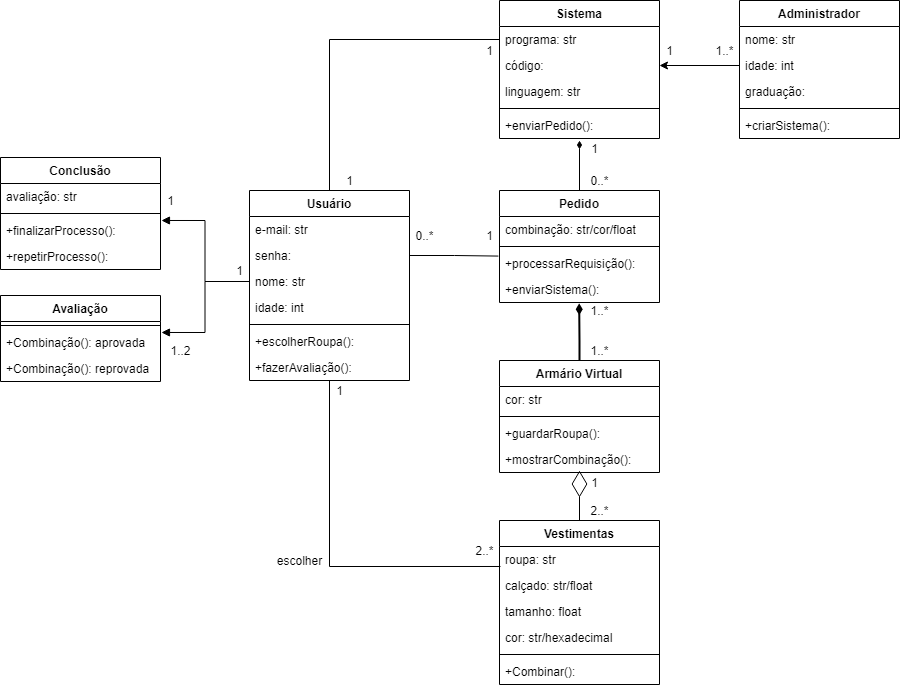

The diagram above was exported from draw.io. Its source (the exported page's mxGraphModel, read from the mxfile embedded in the PNG):
<mxGraphModel dx="526" dy="482" grid="1" gridSize="10" guides="1" tooltips="1" connect="1" arrows="1" fold="1" page="1" pageScale="1" pageWidth="827" pageHeight="1169" math="0" shadow="0">
  <root>
    <mxCell id="0" />
    <mxCell id="1" parent="0" />
    <mxCell id="FnVM5IFQbz1Ya71WKbpS-32" style="edgeStyle=orthogonalEdgeStyle;rounded=0;orthogonalLoop=1;jettySize=auto;html=1;entryX=0.006;entryY=0.769;entryDx=0;entryDy=0;entryPerimeter=0;endArrow=none;endFill=0;" parent="1" source="FnVM5IFQbz1Ya71WKbpS-1" target="FnVM5IFQbz1Ya71WKbpS-18" edge="1">
      <mxGeometry relative="1" as="geometry" />
    </mxCell>
    <mxCell id="FnVM5IFQbz1Ya71WKbpS-1" value="Usuário" style="swimlane;fontStyle=1;align=center;verticalAlign=top;childLayout=stackLayout;horizontal=1;startSize=26;horizontalStack=0;resizeParent=1;resizeParentMax=0;resizeLast=0;collapsible=1;marginBottom=0;" parent="1" vertex="1">
      <mxGeometry x="390" y="550" width="160" height="190" as="geometry" />
    </mxCell>
    <mxCell id="FnVM5IFQbz1Ya71WKbpS-2" value="e-mail: str" style="text;strokeColor=none;fillColor=none;align=left;verticalAlign=top;spacingLeft=4;spacingRight=4;overflow=hidden;rotatable=0;points=[[0,0.5],[1,0.5]];portConstraint=eastwest;" parent="FnVM5IFQbz1Ya71WKbpS-1" vertex="1">
      <mxGeometry y="26" width="160" height="26" as="geometry" />
    </mxCell>
    <mxCell id="FnVM5IFQbz1Ya71WKbpS-48" value="senha: " style="text;strokeColor=none;fillColor=none;align=left;verticalAlign=top;spacingLeft=4;spacingRight=4;overflow=hidden;rotatable=0;points=[[0,0.5],[1,0.5]];portConstraint=eastwest;" parent="FnVM5IFQbz1Ya71WKbpS-1" vertex="1">
      <mxGeometry y="52" width="160" height="26" as="geometry" />
    </mxCell>
    <mxCell id="FnVM5IFQbz1Ya71WKbpS-47" value="nome: str" style="text;strokeColor=none;fillColor=none;align=left;verticalAlign=top;spacingLeft=4;spacingRight=4;overflow=hidden;rotatable=0;points=[[0,0.5],[1,0.5]];portConstraint=eastwest;" parent="FnVM5IFQbz1Ya71WKbpS-1" vertex="1">
      <mxGeometry y="78" width="160" height="26" as="geometry" />
    </mxCell>
    <mxCell id="FnVM5IFQbz1Ya71WKbpS-49" value="idade: int" style="text;strokeColor=none;fillColor=none;align=left;verticalAlign=top;spacingLeft=4;spacingRight=4;overflow=hidden;rotatable=0;points=[[0,0.5],[1,0.5]];portConstraint=eastwest;" parent="FnVM5IFQbz1Ya71WKbpS-1" vertex="1">
      <mxGeometry y="104" width="160" height="26" as="geometry" />
    </mxCell>
    <mxCell id="FnVM5IFQbz1Ya71WKbpS-3" value="" style="line;strokeWidth=1;fillColor=none;align=left;verticalAlign=middle;spacingTop=-1;spacingLeft=3;spacingRight=3;rotatable=0;labelPosition=right;points=[];portConstraint=eastwest;" parent="FnVM5IFQbz1Ya71WKbpS-1" vertex="1">
      <mxGeometry y="130" width="160" height="8" as="geometry" />
    </mxCell>
    <mxCell id="FnVM5IFQbz1Ya71WKbpS-4" value="+escolherRoupa():&#10;" style="text;strokeColor=none;fillColor=none;align=left;verticalAlign=top;spacingLeft=4;spacingRight=4;overflow=hidden;rotatable=0;points=[[0,0.5],[1,0.5]];portConstraint=eastwest;" parent="FnVM5IFQbz1Ya71WKbpS-1" vertex="1">
      <mxGeometry y="138" width="160" height="26" as="geometry" />
    </mxCell>
    <mxCell id="FnVM5IFQbz1Ya71WKbpS-53" value="+fazerAvaliação():" style="text;strokeColor=none;fillColor=none;align=left;verticalAlign=top;spacingLeft=4;spacingRight=4;overflow=hidden;rotatable=0;points=[[0,0.5],[1,0.5]];portConstraint=eastwest;" parent="FnVM5IFQbz1Ya71WKbpS-1" vertex="1">
      <mxGeometry y="164" width="160" height="26" as="geometry" />
    </mxCell>
    <mxCell id="FnVM5IFQbz1Ya71WKbpS-5" value="Administrador" style="swimlane;fontStyle=1;align=center;verticalAlign=top;childLayout=stackLayout;horizontal=1;startSize=26;horizontalStack=0;resizeParent=1;resizeParentMax=0;resizeLast=0;collapsible=1;marginBottom=0;" parent="1" vertex="1">
      <mxGeometry x="880" y="360" width="160" height="138" as="geometry" />
    </mxCell>
    <mxCell id="FnVM5IFQbz1Ya71WKbpS-6" value="nome: str" style="text;strokeColor=none;fillColor=none;align=left;verticalAlign=top;spacingLeft=4;spacingRight=4;overflow=hidden;rotatable=0;points=[[0,0.5],[1,0.5]];portConstraint=eastwest;" parent="FnVM5IFQbz1Ya71WKbpS-5" vertex="1">
      <mxGeometry y="26" width="160" height="26" as="geometry" />
    </mxCell>
    <mxCell id="FnVM5IFQbz1Ya71WKbpS-56" value="idade: int" style="text;strokeColor=none;fillColor=none;align=left;verticalAlign=top;spacingLeft=4;spacingRight=4;overflow=hidden;rotatable=0;points=[[0,0.5],[1,0.5]];portConstraint=eastwest;" parent="FnVM5IFQbz1Ya71WKbpS-5" vertex="1">
      <mxGeometry y="52" width="160" height="26" as="geometry" />
    </mxCell>
    <mxCell id="FnVM5IFQbz1Ya71WKbpS-58" value="graduação: " style="text;strokeColor=none;fillColor=none;align=left;verticalAlign=top;spacingLeft=4;spacingRight=4;overflow=hidden;rotatable=0;points=[[0,0.5],[1,0.5]];portConstraint=eastwest;" parent="FnVM5IFQbz1Ya71WKbpS-5" vertex="1">
      <mxGeometry y="78" width="160" height="26" as="geometry" />
    </mxCell>
    <mxCell id="FnVM5IFQbz1Ya71WKbpS-7" value="" style="line;strokeWidth=1;fillColor=none;align=left;verticalAlign=middle;spacingTop=-1;spacingLeft=3;spacingRight=3;rotatable=0;labelPosition=right;points=[];portConstraint=eastwest;" parent="FnVM5IFQbz1Ya71WKbpS-5" vertex="1">
      <mxGeometry y="104" width="160" height="8" as="geometry" />
    </mxCell>
    <mxCell id="FnVM5IFQbz1Ya71WKbpS-8" value="+criarSistema():" style="text;strokeColor=none;fillColor=none;align=left;verticalAlign=top;spacingLeft=4;spacingRight=4;overflow=hidden;rotatable=0;points=[[0,0.5],[1,0.5]];portConstraint=eastwest;" parent="FnVM5IFQbz1Ya71WKbpS-5" vertex="1">
      <mxGeometry y="112" width="160" height="26" as="geometry" />
    </mxCell>
    <mxCell id="FnVM5IFQbz1Ya71WKbpS-76" style="edgeStyle=orthogonalEdgeStyle;rounded=0;orthogonalLoop=1;jettySize=auto;html=1;exitX=0.5;exitY=0;exitDx=0;exitDy=0;entryX=0.498;entryY=1.031;entryDx=0;entryDy=0;entryPerimeter=0;endArrow=diamondThin;endFill=1;strokeWidth=2;" parent="1" source="FnVM5IFQbz1Ya71WKbpS-9" target="FnVM5IFQbz1Ya71WKbpS-55" edge="1">
      <mxGeometry relative="1" as="geometry">
        <mxPoint x="720" y="649" as="targetPoint" />
        <Array as="points">
          <mxPoint x="720" y="700" />
          <mxPoint x="720" y="700" />
        </Array>
      </mxGeometry>
    </mxCell>
    <mxCell id="FnVM5IFQbz1Ya71WKbpS-9" value="Armário Virtual" style="swimlane;fontStyle=1;align=center;verticalAlign=top;childLayout=stackLayout;horizontal=1;startSize=26;horizontalStack=0;resizeParent=1;resizeParentMax=0;resizeLast=0;collapsible=1;marginBottom=0;" parent="1" vertex="1">
      <mxGeometry x="640" y="720" width="160" height="112" as="geometry" />
    </mxCell>
    <mxCell id="FnVM5IFQbz1Ya71WKbpS-10" value="cor: str" style="text;strokeColor=none;fillColor=none;align=left;verticalAlign=top;spacingLeft=4;spacingRight=4;overflow=hidden;rotatable=0;points=[[0,0.5],[1,0.5]];portConstraint=eastwest;" parent="FnVM5IFQbz1Ya71WKbpS-9" vertex="1">
      <mxGeometry y="26" width="160" height="26" as="geometry" />
    </mxCell>
    <mxCell id="FnVM5IFQbz1Ya71WKbpS-11" value="" style="line;strokeWidth=1;fillColor=none;align=left;verticalAlign=middle;spacingTop=-1;spacingLeft=3;spacingRight=3;rotatable=0;labelPosition=right;points=[];portConstraint=eastwest;" parent="FnVM5IFQbz1Ya71WKbpS-9" vertex="1">
      <mxGeometry y="52" width="160" height="8" as="geometry" />
    </mxCell>
    <mxCell id="FnVM5IFQbz1Ya71WKbpS-12" value="+guardarRoupa():" style="text;strokeColor=none;fillColor=none;align=left;verticalAlign=top;spacingLeft=4;spacingRight=4;overflow=hidden;rotatable=0;points=[[0,0.5],[1,0.5]];portConstraint=eastwest;" parent="FnVM5IFQbz1Ya71WKbpS-9" vertex="1">
      <mxGeometry y="60" width="160" height="26" as="geometry" />
    </mxCell>
    <mxCell id="FnVM5IFQbz1Ya71WKbpS-52" value="+mostrarCombinação():" style="text;strokeColor=none;fillColor=none;align=left;verticalAlign=top;spacingLeft=4;spacingRight=4;overflow=hidden;rotatable=0;points=[[0,0.5],[1,0.5]];portConstraint=eastwest;" parent="FnVM5IFQbz1Ya71WKbpS-9" vertex="1">
      <mxGeometry y="86" width="160" height="26" as="geometry" />
    </mxCell>
    <mxCell id="FnVM5IFQbz1Ya71WKbpS-13" value="Sistema" style="swimlane;fontStyle=1;align=center;verticalAlign=top;childLayout=stackLayout;horizontal=1;startSize=26;horizontalStack=0;resizeParent=1;resizeParentMax=0;resizeLast=0;collapsible=1;marginBottom=0;" parent="1" vertex="1">
      <mxGeometry x="640" y="360" width="160" height="138" as="geometry" />
    </mxCell>
    <mxCell id="FnVM5IFQbz1Ya71WKbpS-14" value="programa: str" style="text;strokeColor=none;fillColor=none;align=left;verticalAlign=top;spacingLeft=4;spacingRight=4;overflow=hidden;rotatable=0;points=[[0,0.5],[1,0.5]];portConstraint=eastwest;" parent="FnVM5IFQbz1Ya71WKbpS-13" vertex="1">
      <mxGeometry y="26" width="160" height="26" as="geometry" />
    </mxCell>
    <mxCell id="FnVM5IFQbz1Ya71WKbpS-59" value="código:" style="text;strokeColor=none;fillColor=none;align=left;verticalAlign=top;spacingLeft=4;spacingRight=4;overflow=hidden;rotatable=0;points=[[0,0.5],[1,0.5]];portConstraint=eastwest;" parent="FnVM5IFQbz1Ya71WKbpS-13" vertex="1">
      <mxGeometry y="52" width="160" height="26" as="geometry" />
    </mxCell>
    <mxCell id="FnVM5IFQbz1Ya71WKbpS-60" value="linguagem: str" style="text;strokeColor=none;fillColor=none;align=left;verticalAlign=top;spacingLeft=4;spacingRight=4;overflow=hidden;rotatable=0;points=[[0,0.5],[1,0.5]];portConstraint=eastwest;" parent="FnVM5IFQbz1Ya71WKbpS-13" vertex="1">
      <mxGeometry y="78" width="160" height="26" as="geometry" />
    </mxCell>
    <mxCell id="FnVM5IFQbz1Ya71WKbpS-15" value="" style="line;strokeWidth=1;fillColor=none;align=left;verticalAlign=middle;spacingTop=-1;spacingLeft=3;spacingRight=3;rotatable=0;labelPosition=right;points=[];portConstraint=eastwest;" parent="FnVM5IFQbz1Ya71WKbpS-13" vertex="1">
      <mxGeometry y="104" width="160" height="8" as="geometry" />
    </mxCell>
    <mxCell id="FnVM5IFQbz1Ya71WKbpS-16" value="+enviarPedido():" style="text;strokeColor=none;fillColor=none;align=left;verticalAlign=top;spacingLeft=4;spacingRight=4;overflow=hidden;rotatable=0;points=[[0,0.5],[1,0.5]];portConstraint=eastwest;" parent="FnVM5IFQbz1Ya71WKbpS-13" vertex="1">
      <mxGeometry y="112" width="160" height="26" as="geometry" />
    </mxCell>
    <mxCell id="FnVM5IFQbz1Ya71WKbpS-17" value="Vestimentas" style="swimlane;fontStyle=1;align=center;verticalAlign=top;childLayout=stackLayout;horizontal=1;startSize=26;horizontalStack=0;resizeParent=1;resizeParentMax=0;resizeLast=0;collapsible=1;marginBottom=0;" parent="1" vertex="1">
      <mxGeometry x="640" y="880" width="160" height="164" as="geometry" />
    </mxCell>
    <mxCell id="FnVM5IFQbz1Ya71WKbpS-18" value="roupa: str" style="text;strokeColor=none;fillColor=none;align=left;verticalAlign=top;spacingLeft=4;spacingRight=4;overflow=hidden;rotatable=0;points=[[0,0.5],[1,0.5]];portConstraint=eastwest;" parent="FnVM5IFQbz1Ya71WKbpS-17" vertex="1">
      <mxGeometry y="26" width="160" height="26" as="geometry" />
    </mxCell>
    <mxCell id="FnVM5IFQbz1Ya71WKbpS-89" value="calçado: str/float" style="text;strokeColor=none;fillColor=none;align=left;verticalAlign=top;spacingLeft=4;spacingRight=4;overflow=hidden;rotatable=0;points=[[0,0.5],[1,0.5]];portConstraint=eastwest;" parent="FnVM5IFQbz1Ya71WKbpS-17" vertex="1">
      <mxGeometry y="52" width="160" height="26" as="geometry" />
    </mxCell>
    <mxCell id="FnVM5IFQbz1Ya71WKbpS-50" value="tamanho: float" style="text;strokeColor=none;fillColor=none;align=left;verticalAlign=top;spacingLeft=4;spacingRight=4;overflow=hidden;rotatable=0;points=[[0,0.5],[1,0.5]];portConstraint=eastwest;" parent="FnVM5IFQbz1Ya71WKbpS-17" vertex="1">
      <mxGeometry y="78" width="160" height="26" as="geometry" />
    </mxCell>
    <mxCell id="FnVM5IFQbz1Ya71WKbpS-51" value="cor: str/hexadecimal" style="text;strokeColor=none;fillColor=none;align=left;verticalAlign=top;spacingLeft=4;spacingRight=4;overflow=hidden;rotatable=0;points=[[0,0.5],[1,0.5]];portConstraint=eastwest;" parent="FnVM5IFQbz1Ya71WKbpS-17" vertex="1">
      <mxGeometry y="104" width="160" height="26" as="geometry" />
    </mxCell>
    <mxCell id="FnVM5IFQbz1Ya71WKbpS-19" value="" style="line;strokeWidth=1;fillColor=none;align=left;verticalAlign=middle;spacingTop=-1;spacingLeft=3;spacingRight=3;rotatable=0;labelPosition=right;points=[];portConstraint=eastwest;" parent="FnVM5IFQbz1Ya71WKbpS-17" vertex="1">
      <mxGeometry y="130" width="160" height="8" as="geometry" />
    </mxCell>
    <mxCell id="FnVM5IFQbz1Ya71WKbpS-20" value="+Combinar():" style="text;strokeColor=none;fillColor=none;align=left;verticalAlign=top;spacingLeft=4;spacingRight=4;overflow=hidden;rotatable=0;points=[[0,0.5],[1,0.5]];portConstraint=eastwest;" parent="FnVM5IFQbz1Ya71WKbpS-17" vertex="1">
      <mxGeometry y="138" width="160" height="26" as="geometry" />
    </mxCell>
    <mxCell id="FnVM5IFQbz1Ya71WKbpS-77" style="edgeStyle=orthogonalEdgeStyle;rounded=0;orthogonalLoop=1;jettySize=auto;html=1;endArrow=diamondThin;endFill=1;" parent="1" source="FnVM5IFQbz1Ya71WKbpS-21" edge="1">
      <mxGeometry relative="1" as="geometry">
        <mxPoint x="720" y="500" as="targetPoint" />
      </mxGeometry>
    </mxCell>
    <mxCell id="FnVM5IFQbz1Ya71WKbpS-21" value="Pedido" style="swimlane;fontStyle=1;align=center;verticalAlign=top;childLayout=stackLayout;horizontal=1;startSize=26;horizontalStack=0;resizeParent=1;resizeParentMax=0;resizeLast=0;collapsible=1;marginBottom=0;" parent="1" vertex="1">
      <mxGeometry x="640" y="550" width="160" height="112" as="geometry" />
    </mxCell>
    <mxCell id="FnVM5IFQbz1Ya71WKbpS-22" value="combinação: str/cor/float" style="text;strokeColor=none;fillColor=none;align=left;verticalAlign=top;spacingLeft=4;spacingRight=4;overflow=hidden;rotatable=0;points=[[0,0.5],[1,0.5]];portConstraint=eastwest;" parent="FnVM5IFQbz1Ya71WKbpS-21" vertex="1">
      <mxGeometry y="26" width="160" height="26" as="geometry" />
    </mxCell>
    <mxCell id="FnVM5IFQbz1Ya71WKbpS-23" value="" style="line;strokeWidth=1;fillColor=none;align=left;verticalAlign=middle;spacingTop=-1;spacingLeft=3;spacingRight=3;rotatable=0;labelPosition=right;points=[];portConstraint=eastwest;" parent="FnVM5IFQbz1Ya71WKbpS-21" vertex="1">
      <mxGeometry y="52" width="160" height="8" as="geometry" />
    </mxCell>
    <mxCell id="FnVM5IFQbz1Ya71WKbpS-24" value="+processarRequisição():" style="text;strokeColor=none;fillColor=none;align=left;verticalAlign=top;spacingLeft=4;spacingRight=4;overflow=hidden;rotatable=0;points=[[0,0.5],[1,0.5]];portConstraint=eastwest;" parent="FnVM5IFQbz1Ya71WKbpS-21" vertex="1">
      <mxGeometry y="60" width="160" height="26" as="geometry" />
    </mxCell>
    <mxCell id="FnVM5IFQbz1Ya71WKbpS-55" value="+enviarSistema():" style="text;strokeColor=none;fillColor=none;align=left;verticalAlign=top;spacingLeft=4;spacingRight=4;overflow=hidden;rotatable=0;points=[[0,0.5],[1,0.5]];portConstraint=eastwest;" parent="FnVM5IFQbz1Ya71WKbpS-21" vertex="1">
      <mxGeometry y="86" width="160" height="26" as="geometry" />
    </mxCell>
    <mxCell id="FnVM5IFQbz1Ya71WKbpS-28" style="edgeStyle=orthogonalEdgeStyle;rounded=0;orthogonalLoop=1;jettySize=auto;html=1;entryX=0.5;entryY=0;entryDx=0;entryDy=0;endArrow=none;endFill=0;" parent="1" source="FnVM5IFQbz1Ya71WKbpS-14" target="FnVM5IFQbz1Ya71WKbpS-1" edge="1">
      <mxGeometry relative="1" as="geometry" />
    </mxCell>
    <mxCell id="FnVM5IFQbz1Ya71WKbpS-34" value="Conclusão" style="swimlane;fontStyle=1;align=center;verticalAlign=top;childLayout=stackLayout;horizontal=1;startSize=26;horizontalStack=0;resizeParent=1;resizeParentMax=0;resizeLast=0;collapsible=1;marginBottom=0;" parent="1" vertex="1">
      <mxGeometry x="141" y="517" width="160" height="112" as="geometry" />
    </mxCell>
    <mxCell id="FnVM5IFQbz1Ya71WKbpS-35" value="avaliação: str" style="text;strokeColor=none;fillColor=none;align=left;verticalAlign=top;spacingLeft=4;spacingRight=4;overflow=hidden;rotatable=0;points=[[0,0.5],[1,0.5]];portConstraint=eastwest;" parent="FnVM5IFQbz1Ya71WKbpS-34" vertex="1">
      <mxGeometry y="26" width="160" height="26" as="geometry" />
    </mxCell>
    <mxCell id="FnVM5IFQbz1Ya71WKbpS-36" value="" style="line;strokeWidth=1;fillColor=none;align=left;verticalAlign=middle;spacingTop=-1;spacingLeft=3;spacingRight=3;rotatable=0;labelPosition=right;points=[];portConstraint=eastwest;" parent="FnVM5IFQbz1Ya71WKbpS-34" vertex="1">
      <mxGeometry y="52" width="160" height="8" as="geometry" />
    </mxCell>
    <mxCell id="FnVM5IFQbz1Ya71WKbpS-37" value="+finalizarProcesso():" style="text;strokeColor=none;fillColor=none;align=left;verticalAlign=top;spacingLeft=4;spacingRight=4;overflow=hidden;rotatable=0;points=[[0,0.5],[1,0.5]];portConstraint=eastwest;" parent="FnVM5IFQbz1Ya71WKbpS-34" vertex="1">
      <mxGeometry y="60" width="160" height="26" as="geometry" />
    </mxCell>
    <mxCell id="FnVM5IFQbz1Ya71WKbpS-63" value="+repetirProcesso():" style="text;strokeColor=none;fillColor=none;align=left;verticalAlign=top;spacingLeft=4;spacingRight=4;overflow=hidden;rotatable=0;points=[[0,0.5],[1,0.5]];portConstraint=eastwest;" parent="FnVM5IFQbz1Ya71WKbpS-34" vertex="1">
      <mxGeometry y="86" width="160" height="26" as="geometry" />
    </mxCell>
    <mxCell id="FnVM5IFQbz1Ya71WKbpS-38" value="Avaliação" style="swimlane;fontStyle=1;align=center;verticalAlign=top;childLayout=stackLayout;horizontal=1;startSize=26;horizontalStack=0;resizeParent=1;resizeParentMax=0;resizeLast=0;collapsible=1;marginBottom=0;" parent="1" vertex="1">
      <mxGeometry x="141" y="655" width="160" height="86" as="geometry" />
    </mxCell>
    <mxCell id="FnVM5IFQbz1Ya71WKbpS-40" value="" style="line;strokeWidth=1;fillColor=none;align=left;verticalAlign=middle;spacingTop=-1;spacingLeft=3;spacingRight=3;rotatable=0;labelPosition=right;points=[];portConstraint=eastwest;" parent="FnVM5IFQbz1Ya71WKbpS-38" vertex="1">
      <mxGeometry y="26" width="160" height="8" as="geometry" />
    </mxCell>
    <mxCell id="FnVM5IFQbz1Ya71WKbpS-41" value="+Combinação(): aprovada" style="text;strokeColor=none;fillColor=none;align=left;verticalAlign=top;spacingLeft=4;spacingRight=4;overflow=hidden;rotatable=0;points=[[0,0.5],[1,0.5]];portConstraint=eastwest;" parent="FnVM5IFQbz1Ya71WKbpS-38" vertex="1">
      <mxGeometry y="34" width="160" height="26" as="geometry" />
    </mxCell>
    <mxCell id="FnVM5IFQbz1Ya71WKbpS-64" value="+Combinação(): reprovada" style="text;strokeColor=none;fillColor=none;align=left;verticalAlign=top;spacingLeft=4;spacingRight=4;overflow=hidden;rotatable=0;points=[[0,0.5],[1,0.5]];portConstraint=eastwest;" parent="FnVM5IFQbz1Ya71WKbpS-38" vertex="1">
      <mxGeometry y="60" width="160" height="26" as="geometry" />
    </mxCell>
    <mxCell id="FnVM5IFQbz1Ya71WKbpS-65" style="edgeStyle=orthogonalEdgeStyle;rounded=0;orthogonalLoop=1;jettySize=auto;html=1;entryX=1.006;entryY=0.115;entryDx=0;entryDy=0;entryPerimeter=0;endArrow=block;endFill=1;" parent="1" source="FnVM5IFQbz1Ya71WKbpS-47" target="FnVM5IFQbz1Ya71WKbpS-37" edge="1">
      <mxGeometry relative="1" as="geometry" />
    </mxCell>
    <mxCell id="FnVM5IFQbz1Ya71WKbpS-66" style="edgeStyle=orthogonalEdgeStyle;rounded=0;orthogonalLoop=1;jettySize=auto;html=1;entryX=1.006;entryY=0.115;entryDx=0;entryDy=0;entryPerimeter=0;endArrow=block;endFill=1;" parent="1" source="FnVM5IFQbz1Ya71WKbpS-47" target="FnVM5IFQbz1Ya71WKbpS-41" edge="1">
      <mxGeometry relative="1" as="geometry" />
    </mxCell>
    <mxCell id="FnVM5IFQbz1Ya71WKbpS-71" value="" style="endArrow=diamondThin;endFill=0;endSize=24;html=1;exitX=0.5;exitY=0;exitDx=0;exitDy=0;" parent="1" source="FnVM5IFQbz1Ya71WKbpS-17" edge="1">
      <mxGeometry width="160" relative="1" as="geometry">
        <mxPoint x="410" y="820" as="sourcePoint" />
        <mxPoint x="720" y="830" as="targetPoint" />
      </mxGeometry>
    </mxCell>
    <mxCell id="FnVM5IFQbz1Ya71WKbpS-73" style="edgeStyle=orthogonalEdgeStyle;rounded=0;orthogonalLoop=1;jettySize=auto;html=1;entryX=1;entryY=0.5;entryDx=0;entryDy=0;" parent="1" source="FnVM5IFQbz1Ya71WKbpS-56" target="FnVM5IFQbz1Ya71WKbpS-59" edge="1">
      <mxGeometry relative="1" as="geometry" />
    </mxCell>
    <mxCell id="FnVM5IFQbz1Ya71WKbpS-78" value="1" style="text;html=1;align=center;verticalAlign=middle;resizable=0;points=[];autosize=1;strokeColor=none;fillColor=none;" parent="1" vertex="1">
      <mxGeometry x="620" y="400" width="20" height="20" as="geometry" />
    </mxCell>
    <mxCell id="FnVM5IFQbz1Ya71WKbpS-79" value="1..*" style="text;html=1;align=center;verticalAlign=middle;resizable=0;points=[];autosize=1;strokeColor=none;fillColor=none;" parent="1" vertex="1">
      <mxGeometry x="850" y="400" width="30" height="20" as="geometry" />
    </mxCell>
    <mxCell id="FnVM5IFQbz1Ya71WKbpS-81" value="0..*" style="text;html=1;align=center;verticalAlign=middle;resizable=0;points=[];autosize=1;strokeColor=none;fillColor=none;" parent="1" vertex="1">
      <mxGeometry x="550" y="585" width="30" height="20" as="geometry" />
    </mxCell>
    <mxCell id="FnVM5IFQbz1Ya71WKbpS-84" style="edgeStyle=orthogonalEdgeStyle;rounded=0;orthogonalLoop=1;jettySize=auto;html=1;entryX=-0.007;entryY=0.215;entryDx=0;entryDy=0;entryPerimeter=0;endArrow=none;endFill=0;" parent="1" source="FnVM5IFQbz1Ya71WKbpS-48" target="FnVM5IFQbz1Ya71WKbpS-24" edge="1">
      <mxGeometry relative="1" as="geometry" />
    </mxCell>
    <mxCell id="FnVM5IFQbz1Ya71WKbpS-86" value="0..*" style="text;html=1;align=center;verticalAlign=middle;resizable=0;points=[];autosize=1;strokeColor=none;fillColor=none;" parent="1" vertex="1">
      <mxGeometry x="725" y="530" width="30" height="20" as="geometry" />
    </mxCell>
    <mxCell id="FnVM5IFQbz1Ya71WKbpS-87" value="1..*" style="text;html=1;align=center;verticalAlign=middle;resizable=0;points=[];autosize=1;strokeColor=none;fillColor=none;" parent="1" vertex="1">
      <mxGeometry x="725" y="700" width="30" height="20" as="geometry" />
    </mxCell>
    <mxCell id="FnVM5IFQbz1Ya71WKbpS-88" value="2..*" style="text;html=1;align=center;verticalAlign=middle;resizable=0;points=[];autosize=1;strokeColor=none;fillColor=none;" parent="1" vertex="1">
      <mxGeometry x="725" y="860" width="30" height="20" as="geometry" />
    </mxCell>
    <mxCell id="FnVM5IFQbz1Ya71WKbpS-90" value="1" style="text;html=1;align=center;verticalAlign=middle;resizable=0;points=[];autosize=1;strokeColor=none;fillColor=none;" parent="1" vertex="1">
      <mxGeometry x="470" y="740" width="20" height="20" as="geometry" />
    </mxCell>
    <mxCell id="FnVM5IFQbz1Ya71WKbpS-91" value="2..*" style="text;html=1;align=center;verticalAlign=middle;resizable=0;points=[];autosize=1;strokeColor=none;fillColor=none;" parent="1" vertex="1">
      <mxGeometry x="610" y="900" width="30" height="20" as="geometry" />
    </mxCell>
    <mxCell id="FnVM5IFQbz1Ya71WKbpS-92" value="1" style="text;html=1;align=center;verticalAlign=middle;resizable=0;points=[];autosize=1;strokeColor=none;fillColor=none;" parent="1" vertex="1">
      <mxGeometry x="370" y="620" width="20" height="20" as="geometry" />
    </mxCell>
    <mxCell id="FnVM5IFQbz1Ya71WKbpS-96" value="1" style="text;html=1;align=center;verticalAlign=middle;resizable=0;points=[];autosize=1;strokeColor=none;fillColor=none;" parent="1" vertex="1">
      <mxGeometry x="301" y="550" width="20" height="20" as="geometry" />
    </mxCell>
    <mxCell id="FnVM5IFQbz1Ya71WKbpS-97" value="1" style="text;html=1;align=center;verticalAlign=middle;resizable=0;points=[];autosize=1;strokeColor=none;fillColor=none;" parent="1" vertex="1">
      <mxGeometry x="725" y="832" width="20" height="20" as="geometry" />
    </mxCell>
    <mxCell id="FnVM5IFQbz1Ya71WKbpS-98" value="1" style="text;html=1;align=center;verticalAlign=middle;resizable=0;points=[];autosize=1;strokeColor=none;fillColor=none;" parent="1" vertex="1">
      <mxGeometry x="480" y="530" width="20" height="20" as="geometry" />
    </mxCell>
    <mxCell id="FnVM5IFQbz1Ya71WKbpS-99" value="1" style="text;html=1;align=center;verticalAlign=middle;resizable=0;points=[];autosize=1;strokeColor=none;fillColor=none;" parent="1" vertex="1">
      <mxGeometry x="800" y="400" width="20" height="20" as="geometry" />
    </mxCell>
    <mxCell id="FnVM5IFQbz1Ya71WKbpS-100" value="1" style="text;html=1;align=center;verticalAlign=middle;resizable=0;points=[];autosize=1;strokeColor=none;fillColor=none;" parent="1" vertex="1">
      <mxGeometry x="725" y="498" width="20" height="20" as="geometry" />
    </mxCell>
    <mxCell id="FnVM5IFQbz1Ya71WKbpS-101" value="1" style="text;html=1;align=center;verticalAlign=middle;resizable=0;points=[];autosize=1;strokeColor=none;fillColor=none;" parent="1" vertex="1">
      <mxGeometry x="620" y="585" width="20" height="20" as="geometry" />
    </mxCell>
    <mxCell id="FnVM5IFQbz1Ya71WKbpS-102" value="1..2" style="text;html=1;align=center;verticalAlign=middle;resizable=0;points=[];autosize=1;strokeColor=none;fillColor=none;" parent="1" vertex="1">
      <mxGeometry x="301" y="700" width="40" height="20" as="geometry" />
    </mxCell>
    <mxCell id="FnVM5IFQbz1Ya71WKbpS-104" value="escolher" style="text;html=1;align=center;verticalAlign=middle;resizable=0;points=[];autosize=1;strokeColor=none;fillColor=none;" parent="1" vertex="1">
      <mxGeometry x="410" y="910" width="60" height="20" as="geometry" />
    </mxCell>
    <mxCell id="0_i1qHhVtEC9Ty151cGp-1" value="1..*" style="text;html=1;align=center;verticalAlign=middle;resizable=0;points=[];autosize=1;strokeColor=none;fillColor=none;" parent="1" vertex="1">
      <mxGeometry x="725" y="660" width="30" height="20" as="geometry" />
    </mxCell>
  </root>
</mxGraphModel>